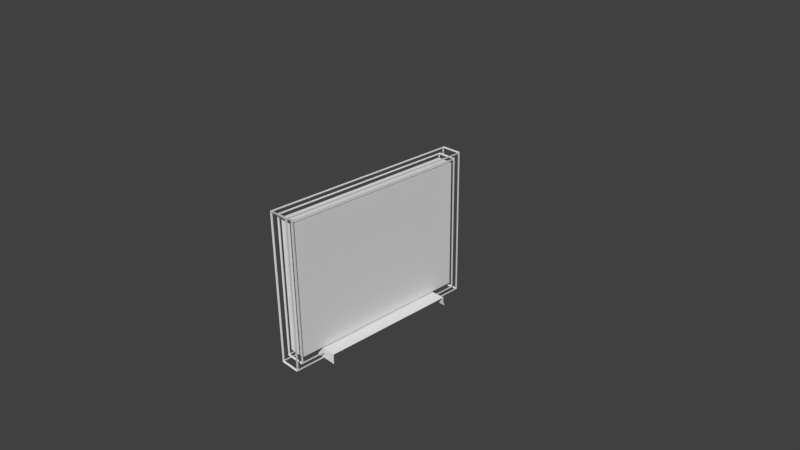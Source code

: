 # Source: TV.blend  (saved by Blender 2.77.0; exported with 4.5.12 LTS)
import bpy
from mathutils import Matrix  # noqa: F401  (used for matrix-valued properties, if any)

bpy.ops.wm.read_factory_settings(use_empty=True)
scene = bpy.context.scene
scene.name = 'Scene'

# ---- collections
col_collection_1 = bpy.data.collections.new('Collection 1'); scene.collection.children.link(col_collection_1)

# ---- materials (node trees are filled in below, after node groups)
mat_none = bpy.data.materials.new('None')
mat_none.alpha_threshold = 0.0
mat_none.use_transparent_shadow = False
mat_none.specular_color = (0.8, 0.8, 0.8)
mat_none.roughness = 0.5
mat_none.specular_intensity = 1.0

# ---- material node trees

# ---- world
world_world = bpy.data.worlds.new('World'); scene.world = world_world
world_world.color = (0.05088, 0.05088, 0.05088)
world_world.use_sun_shadow = False
world_world.sun_shadow_jitter_overblur = 0.0
world_world.cycles.sampling_method = 'MANUAL'

# ---- cameras
cam_camera = bpy.data.cameras.new('Camera')
cam_camera.clip_end = 100.0
cam_camera.lens = 35.0
cam_camera.sensor_width = 32.0
cam_camera.sensor_height = 18.0
cam_camera.ortho_scale = 7.314
cam_camera.dof.focus_distance = 0.0
cam_camera.dof.aperture_fstop = 128.0

# ---- meshes
me_cube = bpy.data.meshes.new('Cube')
me_cube.from_pydata([(0.2082, -0.9293, -0.9778), (0.3122, -0.9293, -0.6519), (0.3122, -0.9293, 0.9778), (0.2082, -0.9293, 0.9778), (0.3122, -0.9293, 0.6519), (0.3122, -0.9293, 0.3259), (0.3122, -0.9293, 0.0), (0.3122, -0.9293, -0.3259), (-0.3122, -0.9293, 0.6519), (-0.2082, -0.9293, 0.9778), (-0.3122, -0.9293, 0.9778), (-0.1041, -0.9293, 0.9778), (-0.1041, -0.9293, 0.6519), (0.0, -0.9293, 0.9778), (0.0, -0.9293, 0.6519), (0.1041, -0.9293, 0.9778), (0.1041, -0.9293, 0.6519), (-0.3122, -0.9293, 0.3259), (-0.1041, -0.9293, 0.3259), (0.0, -0.9293, 0.3259), (0.1041, -0.9293, 0.3259), (-0.3122, -0.9293, 0.0), (-0.1041, -0.9293, 0.0), (0.0, -0.9293, 0.0), (0.1041, -0.9293, 0.0), (-0.3122, -0.9293, -0.3259), (-0.1041, -0.9293, -0.3259), (0.0, -0.9293, -0.3259), (0.1041, -0.9293, -0.3259), (-0.3122, -0.9293, -0.6519), (-0.1041, -0.9293, -0.6519), (0.0, -0.9293, -0.6519), (0.1041, -0.9293, -0.6519), (-0.3122, -0.9293, -0.9778), (-0.2082, -0.9293, -0.9778), (-0.1041, -0.9293, -0.9778), (0.1041, -0.9293, -0.9778), (-0.3122, -1.001, 0.9778), (-0.2082, -1.001, 0.9778), (-0.3122, -1.072, 0.9778), (-0.2082, -1.072, 0.9778), (-0.1041, -1.001, 0.9778), (-0.1041, -1.072, 0.9778), (0.0, -1.001, 0.9778), (0.0, -1.072, 0.9778), (0.1041, -1.072, 0.9778), (0.1041, -1.001, 0.9778), (0.2082, -1.072, 0.9778), (0.2082, -1.001, 0.9778), (0.3122, -1.001, 0.9778), (0.3122, -1.072, 0.9778), (0.3122, -1.001, -0.9778), (0.3122, -0.9293, -0.9778), (0.2082, -1.001, -0.9778), (0.3122, -1.072, -1.005), (0.2082, -1.072, -1.005), (0.1041, -1.001, -0.9778), (0.1041, -1.072, -1.005), (0.0, -1.001, -0.9778), (0.0, -1.072, -1.005), (0.0, -0.9293, -0.9778), (-0.1041, -1.072, -1.005), (-0.1041, -1.001, -0.9778), (-0.2082, -1.072, -1.005), (-0.2082, -1.001, -0.9778), (-0.3122, -1.001, -0.9778), (-0.3122, -1.072, -1.005), (-0.1425, 1.026, -1.399), (-0.1415, 1.031, 1.407), (-0.1425, 1.026, 1.399), (-0.1436, 1.047, -1.428), (-0.1425, -1.026, -1.399), (-0.1415, 1.031, -1.407), (-0.1436, -1.047, -1.428), (-0.1425, -1.026, 1.399), (-0.1415, -1.031, -1.407), (-0.1436, -1.047, 1.428), (-0.1415, -1.031, 1.407), (-0.1436, 1.047, 1.428), (0.1407, 1.026, -1.418), (-0.1407, 1.026, -1.418), (0.1436, 1.047, -1.428), (0.1407, -1.026, -1.418), (0.1415, 1.031, -1.407), (0.1436, -1.047, -1.428), (-0.1407, -1.026, -1.418), (0.1415, -1.031, -1.407), (0.1425, 1.026, 1.399), (0.1425, 1.026, -1.399), (0.1436, 1.047, 1.428), (0.1425, -1.026, 1.399), (0.1415, 1.031, 1.407), (0.1436, -1.047, 1.428), (0.1425, -1.026, -1.399), (0.1415, -1.031, 1.407), (-0.1407, 1.026, 1.418), (0.1407, 1.026, 1.418), (-0.1407, -1.026, 1.418), (0.1407, -1.026, 1.418), (-0.1407, -1.039, -1.399), (-0.1407, -1.039, 1.399), (0.1407, -1.039, -1.399), (0.1407, -1.039, 1.399), (0.1407, 1.039, -1.399), (0.1407, 1.039, 1.399), (-0.1407, 1.039, -1.399), (-0.1407, 1.039, 1.399), (-0.134, -0.9632, -1.314), (-0.135, -0.9845, 1.343), (-0.134, -0.9632, 1.314), (-0.1329, -0.9689, -1.322), (-0.135, 0.9845, -1.343), (-0.135, -0.9845, -1.343), (-0.1329, 0.9689, -1.322), (-0.134, 0.9632, -1.314), (-0.134, 0.9632, 1.314), (-0.1329, 0.9689, 1.322), (-0.135, 0.9845, 1.343), (-0.1329, -0.9689, 1.322), (0.1321, -0.9632, -1.333), (-0.1321, -0.9632, -1.333), (0.1329, -0.9689, -1.322), (0.1321, 0.9632, -1.333), (0.135, -0.9845, -1.343), (0.1329, 0.9689, -1.322), (-0.1321, 0.9632, -1.333), (0.135, 0.9845, -1.343), (0.134, -0.9632, 1.314), (0.134, -0.9632, -1.314), (0.1329, -0.9689, 1.322), (0.135, 0.9845, 1.343), (0.135, -0.9845, 1.343), (0.1329, 0.9689, 1.322), (0.134, 0.9632, 1.314), (0.134, 0.9632, -1.314), (-0.1321, -0.9632, 1.333), (0.1321, -0.9632, 1.333), (-0.1321, 0.9632, 1.333), (0.1321, 0.9632, 1.333), (0.1321, -0.9767, -1.314), (0.1321, -0.9767, 1.314), (-0.1321, -0.9767, -1.314), (-0.1321, -0.9767, 1.314), (-0.1321, 0.9767, -1.314), (-0.1321, 0.9767, 1.314), (0.1321, 0.9767, -1.314), (0.1321, 0.9767, 1.314), (0.1158, 0.9292, -1.3), (0.1158, -0.908, 1.3), (0.1158, 0.9292, 1.3), (-0.1158, 0.9292, -1.3), (0.1158, -0.908, -1.3), (-0.1158, 0.9292, 1.3), (-0.1158, -0.908, -1.3), (-0.1158, -0.908, 1.3)], [], [(12, 13, 11), (14, 15, 13), (18, 14, 12), (19, 16, 14), (22, 19, 18), (23, 20, 19), (26, 23, 22), (27, 24, 23), (30, 27, 26), (31, 28, 27), (35, 31, 30), (31, 36, 32), (9, 37, 10), (38, 39, 37), (9, 41, 38), (41, 40, 38), (11, 43, 41), (41, 44, 42), (15, 43, 13), (43, 45, 44), (3, 46, 15), (46, 47, 45), (2, 48, 3), (49, 47, 48), (0, 56, 53), (56, 55, 53), (36, 58, 56), (56, 59, 57), (35, 58, 60), (58, 61, 59), (34, 62, 35), (62, 63, 61), (64, 34, 33, 65, 66, 63), (67, 68, 69), (69, 70, 67), (71, 72, 67), (67, 73, 71), (74, 75, 71), (71, 76, 74), (69, 77, 74), (74, 78, 69), (79, 72, 80), (80, 81, 79), (82, 83, 79), (79, 84, 82), (85, 86, 82), (82, 73, 85), (80, 75, 85), (85, 70, 80), (87, 83, 88), (88, 89, 87), (90, 91, 87), (87, 92, 90), (93, 94, 90), (90, 84, 93), (88, 86, 93), (93, 81, 88), (95, 91, 96), (96, 78, 95), (97, 68, 95), (95, 76, 97), (98, 77, 97), (97, 92, 98), (96, 94, 98), (98, 89, 96), (99, 77, 100), (100, 73, 99), (101, 75, 99), (101, 73, 84), (102, 86, 101), (101, 92, 102), (100, 94, 102), (100, 92, 76), (103, 91, 104), (104, 81, 103), (105, 83, 103), (105, 81, 70), (106, 72, 105), (105, 78, 106), (104, 68, 106), (104, 78, 89), (107, 108, 109), (109, 110, 107), (107, 111, 112), (107, 113, 114), (115, 111, 114), (114, 116, 115), (115, 108, 117), (115, 118, 109), (119, 112, 120), (120, 121, 119), (122, 123, 119), (119, 124, 122), (125, 126, 122), (122, 113, 125), (120, 111, 125), (125, 110, 120), (127, 123, 128), (128, 129, 127), (127, 130, 131), (127, 132, 133), (134, 130, 133), (133, 124, 134), (134, 123, 126), (134, 121, 128), (135, 131, 136), (136, 118, 135), (137, 108, 135), (135, 116, 137), (138, 117, 137), (137, 132, 138), (136, 130, 138), (138, 129, 136), (139, 131, 140), (140, 121, 139), (141, 123, 139), (139, 110, 141), (142, 112, 141), (141, 118, 142), (140, 108, 142), (142, 129, 140), (143, 117, 144), (144, 113, 143), (145, 111, 143), (143, 124, 145), (146, 126, 145), (145, 132, 146), (144, 130, 146), (146, 116, 144), (153, 150, 152, 154), (150, 151, 147), (149, 154, 152), (151, 154, 148), (150, 149, 152), (12, 14, 13), (14, 16, 15), (18, 19, 14), (19, 20, 16), (22, 23, 19), (23, 24, 20), (26, 27, 23), (27, 28, 24), (30, 31, 27), (31, 32, 28), (35, 60, 31), (31, 60, 36), (9, 38, 37), (38, 40, 39), (9, 11, 41), (41, 42, 40), (11, 13, 43), (41, 43, 44), (15, 46, 43), (43, 46, 45), (3, 48, 46), (46, 48, 47), (2, 49, 48), (49, 50, 47), (0, 52, 1, 7, 6, 5, 4, 2, 3, 15, 16, 20, 24, 28, 32, 36), (0, 36, 56), (56, 57, 55), (36, 60, 58), (56, 58, 59), (35, 62, 58), (58, 62, 61), (34, 64, 62), (62, 64, 63), (51, 52, 0, 53, 55, 54), (67, 72, 68), (69, 78, 70), (71, 75, 72), (67, 70, 73), (74, 77, 75), (71, 73, 76), (69, 68, 77), (74, 76, 78), (79, 83, 72), (80, 70, 81), (82, 86, 83), (79, 81, 84), (85, 75, 86), (82, 84, 73), (80, 72, 75), (85, 73, 70), (87, 91, 83), (88, 81, 89), (90, 94, 91), (87, 89, 92), (93, 86, 94), (90, 92, 84), (88, 83, 86), (93, 84, 81), (95, 68, 91), (96, 89, 78), (97, 77, 68), (95, 78, 76), (98, 94, 77), (97, 76, 92), (96, 91, 94), (98, 92, 89), (99, 75, 77), (100, 76, 73), (101, 86, 75), (101, 99, 73), (102, 94, 86), (101, 84, 92), (100, 77, 94), (100, 102, 92), (103, 83, 91), (104, 89, 81), (105, 72, 83), (105, 103, 81), (106, 68, 72), (105, 70, 78), (104, 91, 68), (104, 106, 78), (107, 112, 108), (109, 118, 110), (107, 114, 111), (107, 110, 113), (115, 117, 111), (114, 113, 116), (115, 109, 108), (115, 116, 118), (119, 123, 112), (120, 110, 121), (122, 126, 123), (119, 121, 124), (125, 111, 126), (122, 124, 113), (120, 112, 111), (125, 113, 110), (127, 131, 123), (128, 121, 129), (127, 133, 130), (127, 129, 132), (134, 126, 130), (133, 132, 124), (134, 128, 123), (134, 124, 121), (135, 108, 131), (136, 129, 118), (137, 117, 108), (135, 118, 116), (138, 130, 117), (137, 116, 132), (136, 131, 130), (138, 132, 129), (139, 123, 131), (140, 129, 121), (141, 112, 123), (139, 121, 110), (142, 108, 112), (141, 110, 118), (140, 131, 108), (142, 118, 129), (143, 111, 117), (144, 116, 113), (145, 126, 111), (143, 113, 124), (146, 130, 126), (145, 124, 132), (144, 117, 130), (146, 132, 116), (150, 153, 151), (149, 148, 154), (151, 153, 154), (150, 147, 149), (9, 10, 8, 17, 21, 25, 29, 33, 34, 35, 30, 26, 22, 18, 12, 11), (148, 149, 147, 151)])
me_cube.polygons.foreach_set('use_smooth', [True] * 270)
_k = set([(0, 36), (0, 52), (1, 7), (1, 52), (2, 3), (2, 4), (2, 49), (3, 15), (4, 5), (5, 6), (6, 7), (8, 10), (8, 17), (9, 10), (9, 11), (10, 37), (11, 13), (13, 15), (17, 21), (21, 25), (25, 29), (29, 33), (33, 34), (33, 65), (34, 35), (35, 60), (36, 60), (37, 39), (49, 50), (51, 52), (51, 54), (65, 66), (67, 69), (67, 70), (67, 71), (67, 72), (68, 69), (68, 72), (68, 77), (68, 91), (68, 95), (68, 106), (69, 74), (69, 78), (70, 73), (70, 78), (70, 80), (70, 81), (70, 105), (71, 73), (71, 74), (71, 75), (72, 75), (72, 80), (72, 83), (72, 105), (73, 76), (73, 84), (73, 85), (73, 99), (74, 76), (74, 77), (75, 77), (75, 85), (75, 86), (75, 99), (76, 78), (76, 92), (76, 97), (76, 100), (77, 94), (77, 97), (77, 100), (78, 89), (78, 95), (78, 106), (79, 80), (79, 81), (79, 82), (79, 83), (80, 85), (81, 84), (81, 88), (81, 89), (81, 103), (82, 84), (82, 85), (82, 86), (83, 86), (83, 88), (83, 91), (83, 103), (84, 92), (84, 93), (84, 101), (86, 93), (86, 94), (86, 101), (87, 88), (87, 89), (87, 90), (87, 91), (88, 93), (89, 92), (89, 96), (89, 104), (90, 92), (90, 93), (90, 94), (91, 94), (91, 96), (91, 104), (92, 98), (92, 102), (94, 98), (94, 102), (95, 96), (95, 97), (96, 98), (97, 98), (99, 100), (99, 101), (100, 102), (101, 102), (103, 104), (103, 105), (104, 106), (105, 106), (107, 109), (107, 110), (107, 112), (107, 114), (108, 109), (108, 112), (108, 117), (108, 131), (108, 135), (108, 142), (109, 115), (109, 118), (110, 113), (110, 118), (110, 120), (110, 121), (110, 141), (111, 112), (111, 114), (111, 117), (111, 125), (111, 126), (111, 143), (112, 120), (112, 123), (112, 141), (113, 114), (113, 116), (113, 124), (113, 125), (113, 143), (114, 115), (115, 116), (115, 117), (116, 118), (116, 132), (116, 137), (116, 144), (117, 130), (117, 137), (117, 144), (118, 129), (118, 135), (118, 142), (119, 120), (119, 121), (119, 122), (119, 123), (120, 125), (121, 124), (121, 128), (121, 129), (121, 139), (122, 124), (122, 125), (122, 126), (123, 126), (123, 128), (123, 131), (123, 139), (124, 132), (124, 134), (124, 145), (126, 130), (126, 134), (126, 145), (127, 128), (127, 129), (127, 131), (127, 133), (128, 134), (129, 132), (129, 136), (129, 140), (130, 131), (130, 133), (130, 138), (130, 146), (131, 136), (131, 140), (132, 133), (132, 138), (132, 146), (133, 134), (135, 136), (135, 137), (136, 138), (137, 138), (139, 140), (139, 141), (140, 142), (141, 142), (143, 144), (143, 145), (144, 146), (145, 146), (147, 149), (147, 150), (147, 151), (148, 149), (148, 151), (148, 154), (149, 152), (150, 152), (150, 153), (151, 153), (152, 154), (153, 154)])
me_cube.attributes.new('sharp_edge', 'BOOLEAN', 'EDGE').data.foreach_set('value', [ (min(e.vertices), max(e.vertices)) in _k for e in me_cube.edges])
_uv = me_cube.uv_layers.new(name='UVMap')
_uv.uv.foreach_set('vector', [1.191, -0.01953, 2.191, -0.01953, 2.191, 0.9805, 1.191, -0.01953, 2.191, -0.01953, 2.191, 0.9805, 1.191, -0.01953, 2.191, -0.01953, 2.191, 0.9805, 1.191, -0.01953, 2.191, -0.01953, 2.191, 0.9805, 1.191, -0.01953, 2.191, -0.01953, 2.191, 0.9805, 1.191, -0.01953, 2.191, -0.01953, 2.191, 0.9805, 1.191, -0.01953, 2.191, -0.01953, 2.191, 0.9805, 1.191, -0.01953, 2.191, -0.01953, 2.191, 0.9805, 1.191, -0.01953, 2.191, -0.01953, 2.191, 0.9805, 1.191, -0.01953, 2.191, -0.01953, 2.191, 0.9805, 1.191, -0.01953, 2.191, -0.01953, 2.191, 0.9805, 1.191, -0.01953, 2.191, -0.01953, 2.191, 0.9805, 1.191, -0.01953, 2.191, -0.01953, 2.191, 0.9805, 1.191, -0.01953, 2.191, -0.01953, 2.191, 0.9805, 1.191, -0.01953, 2.191, -0.01953, 2.191, 0.9805, 1.191, -0.01953, 2.191, -0.01953, 2.191, 0.9805, 1.191, -0.01953, 2.191, -0.01953, 2.191, 0.9805, 1.191, -0.01953, 2.191, -0.01953, 2.191, 0.9805, 1.191, -0.01953, 2.191, -0.01953, 2.191, 0.9805, 1.191, -0.01953, 2.191, -0.01953, 2.191, 0.9805, 1.191, -0.01953, 2.191, -0.01953, 2.191, 0.9805, 1.191, -0.01953, 2.191, -0.01953, 2.191, 0.9805, 1.191, -0.01953, 2.191, -0.01953, 2.191, 0.9805, 1.191, -0.01953, 2.191, -0.01953, 2.191, 0.9805, 1.191, -0.01953, 2.191, -0.01953, 2.191, 0.9805, 1.191, -0.01953, 2.191, -0.01953, 2.191, 0.9805, 1.191, -0.01953, 2.191, -0.01953, 2.191, 0.9805, 1.191, -0.01953, 2.191, -0.01953, 2.191, 0.9805, 1.191, -0.01953, 2.191, -0.01953, 2.191, 0.9805, 1.191, -0.01953, 2.191, -0.01953, 2.191, 0.9805, 1.191, -0.01953, 2.191, -0.01953, 2.191, 0.9805, 1.191, -0.01953, 2.191, -0.01953, 2.191, 0.9805, 2.191, -0.01953, 2.191, 0.9805, 1.191, -0.01953, 1.191, -0.01953, 2.191, -0.01953, 2.191, -0.01953, 2.135, -0.06411, 3.135, -0.06411, 3.135, 0.9359, 2.222, 0.0289, 3.222, 0.0289, 3.222, 1.029, 2.327, 0.3575, 3.377, 0.4009, 3.222, 1.029, 2.135, -0.06411, 3.543, 0.01562, 3.234, 1.277, 2.234, 0.2769, 3.234, 0.2769, 3.234, 1.277, 2.327, 0.3575, 3.327, 0.3575, 3.327, 1.358, 2.222, 0.0289, 3.879, 0.1289, 3.327, 1.358, 2.234, 0.2769, 3.504, 0.003906, 3.135, 0.9359, 2.377, 0.4009, 3.377, 0.4009, 3.377, 1.401, 2.426, 0.2831, 3.426, 0.2831, 3.426, 1.283, 2.543, 0.01562, 3.727, -0.1406, 3.426, 1.283, 2.377, 0.4009, 3.605, -0.08984, 3.197, 1.327, 2.197, 0.3265, 3.197, 0.3265, 3.197, 1.327, 2.543, 0.01562, 3.543, 0.01562, 3.543, 1.016, 2.426, 0.2831, 3.234, 0.2769, 3.543, 1.016, 2.197, 0.3265, 3.222, 0.0289, 3.377, 1.401, 2.727, -0.1406, 3.727, -0.1406, 3.727, 0.8594, 2.566, 0.03125, 3.566, 0.03125, 3.566, 1.031, 2.605, -0.08984, 3.582, 0.08594, 3.566, 1.031, 2.727, -0.1406, 3.758, 0.09375, 3.301, 1.012, 2.301, 0.01172, 3.301, 0.01172, 3.301, 1.012, 2.605, -0.08984, 3.605, -0.08984, 3.605, 0.9102, 2.566, 0.03125, 3.197, 0.3265, 3.605, 0.9102, 2.301, 0.01172, 3.426, 0.2831, 3.727, 0.8594, 2.582, 0.08594, 3.582, 0.08594, 3.582, 1.086, 2.504, 0.003906, 3.504, 0.003906, 3.504, 1.004, 2.758, 0.09375, 3.135, -0.06411, 3.504, 1.004, 2.582, 0.08594, 3.327, 0.3575, 3.879, 1.129, 2.879, 0.1289, 3.879, 0.1289, 3.879, 1.129, 2.758, 0.09375, 3.758, 0.09375, 3.758, 1.094, 2.504, 0.003906, 3.301, 0.01172, 3.758, 1.094, 2.879, 0.1289, 3.566, 0.03125, 3.582, 1.086, 1.105, -0.07031, 3.879, 0.1289, 2.105, 0.9297, 1.105, -0.07031, 3.543, 0.01562, 2.105, 0.9297, 2.602, 0.04297, 3.234, 0.2769, 2.105, 0.9297, 2.602, 0.04297, 3.543, 0.01562, 2.105, 0.9297, 1.105, -0.07031, 3.197, 0.3265, 2.105, 0.9297, 2.602, 0.04297, 3.758, 0.09375, 2.105, 0.9297, 1.105, -0.07031, 3.301, 0.01172, 2.105, 0.9297, 1.105, -0.07031, 3.758, 0.09375, 2.105, 0.9297, 1.105, -0.07031, 3.582, 0.08594, 2.105, 0.9297, 1.105, -0.07031, 3.426, 0.2831, 2.105, 0.9297, 1.105, -0.07031, 3.727, -0.1406, 2.105, 0.9297, 1.105, -0.07031, 3.426, 0.2831, 2.105, 0.9297, 1.105, -0.07031, 3.377, 0.4009, 2.105, 0.9297, 1.105, -0.07031, 3.504, 0.003906, 2.105, 0.9297, 1.105, -0.07031, 3.135, -0.06411, 2.105, 0.9297, 1.105, -0.07031, 3.504, 0.003906, 2.105, 0.9297, 1.246, 0.003906, 2.246, 0.003906, 2.246, 1.004, 1.246, 0.003906, 2.246, 0.003906, 2.246, 1.004, 1.246, 0.003906, 2.246, 0.003906, 2.246, 1.004, 1.246, 0.003906, 2.246, 0.003906, 2.246, 1.004, 1.246, 0.003906, 2.246, 0.003906, 2.246, 1.004, 1.246, 0.003906, 2.246, 0.003906, 2.246, 1.004, 1.246, 0.003906, 2.246, 0.003906, 2.246, 1.004, 1.246, 0.003906, 2.246, 0.003906, 2.246, 1.004, 1.246, 0.003906, 2.246, 0.003906, 2.246, 1.004, 1.246, 0.003906, 2.246, 0.003906, 2.246, 1.004, 1.246, 0.003906, 2.246, 0.003906, 2.246, 1.004, 1.246, 0.003906, 2.246, 0.003906, 2.246, 1.004, 1.246, 0.003906, 2.246, 0.003906, 2.246, 1.004, 1.246, 0.003906, 2.246, 0.003906, 2.246, 1.004, 1.246, 0.003906, 2.246, 0.003906, 2.246, 1.004, 1.246, 0.003906, 2.246, 0.003906, 2.246, 1.004, 1.246, 0.003906, 2.246, 0.003906, 2.246, 1.004, 1.246, 0.003906, 2.246, 0.003906, 2.246, 1.004, 1.246, 0.003906, 2.246, 0.003906, 2.246, 1.004, 1.246, 0.003906, 2.246, 0.003906, 2.246, 1.004, 1.246, 0.003906, 2.246, 0.003906, 2.246, 1.004, 1.246, 0.003906, 2.246, 0.003906, 2.246, 1.004, 1.246, 0.003906, 2.246, 0.003906, 2.246, 1.004, 1.246, 0.003906, 2.246, 0.003906, 2.246, 1.004, 1.246, 0.003906, 2.246, 0.003906, 2.246, 1.004, 1.246, 0.003906, 2.246, 0.003906, 2.246, 1.004, 1.246, 0.003906, 2.246, 0.003906, 2.246, 1.004, 1.246, 0.003906, 2.246, 0.003906, 2.246, 1.004, 1.246, 0.003906, 2.246, 0.003906, 2.246, 1.004, 1.246, 0.003906, 2.246, 0.003906, 2.246, 1.004, 1.246, 0.003906, 2.246, 0.003906, 2.246, 1.004, 1.246, 0.003906, 2.246, 0.003906, 2.246, 1.004, 1.246, 0.003906, 2.246, 0.003906, 2.246, 1.004, 1.246, 0.003906, 2.246, 0.003906, 2.246, 1.004, 1.246, 0.003906, 2.246, 0.003906, 2.246, 1.004, 1.246, 0.003906, 2.246, 0.003906, 2.246, 1.004, 1.246, 0.003906, 2.246, 0.003906, 2.246, 1.004, 1.246, 0.003906, 2.246, 0.003906, 2.246, 1.004, 1.246, 0.003906, 2.246, 0.003906, 2.246, 1.004, 1.246, 0.003906, 2.246, 0.003906, 2.246, 1.004, 1.246, 0.003906, 2.246, 0.003906, 2.246, 1.004, 1.246, 0.003906, 2.246, 0.003906, 2.246, 1.004, 1.246, 0.003906, 2.246, 0.003906, 2.246, 1.004, 1.246, 0.003906, 2.246, 0.003906, 2.246, 1.004, 1.246, 0.003906, 2.246, 0.003906, 2.246, 1.004, 1.246, 0.003906, 2.246, 0.003906, 2.246, 1.004, 1.246, 0.003906, 2.246, 0.003906, 2.246, 1.004, 1.246, 0.003906, 2.246, 0.003906, 2.246, 1.004, 0.001754, 1.002, -0.001747, 0.001754, 0.9982, -0.001747, 1.002, 0.9982, 0.0, 0.0, 1.0, 0.0, 1.0, 1.0, 0.0, 0.0, 1.0, 0.0, 1.0, 1.0, 0.0, 0.0, 1.0, 0.0, 1.0, 1.0, 0.0, 0.0, 1.0, 0.0, 1.0, 1.0, 1.191, -0.01953, 2.191, -0.01953, 2.191, 0.9805, 1.191, -0.01953, 2.191, -0.01953, 2.191, 0.9805, 1.191, -0.01953, 2.191, -0.01953, 2.191, 0.9805, 1.191, -0.01953, 2.191, -0.01953, 2.191, 0.9805, 1.191, -0.01953, 2.191, -0.01953, 2.191, 0.9805, 1.191, -0.01953, 2.191, -0.01953, 2.191, 0.9805, 1.191, -0.01953, 2.191, -0.01953, 2.191, 0.9805, 1.191, -0.01953, 2.191, -0.01953, 2.191, 0.9805, 1.191, -0.01953, 2.191, -0.01953, 2.191, 0.9805, 1.191, -0.01953, 2.191, -0.01953, 2.191, 0.9805, 1.191, -0.01953, 2.191, -0.01953, 2.191, 0.9805, 1.191, -0.01953, 2.191, -0.01953, 2.191, 0.9805, 1.191, -0.01953, 2.191, -0.01953, 2.191, 0.9805, 1.191, -0.01953, 2.191, -0.01953, 2.191, 0.9805, 1.191, -0.01953, 2.191, -0.01953, 2.191, 0.9805, 1.191, -0.01953, 2.191, -0.01953, 2.191, 0.9805, 1.191, -0.01953, 2.191, -0.01953, 2.191, 0.9805, 1.191, -0.01953, 2.191, -0.01953, 2.191, 0.9805, 1.191, -0.01953, 2.191, -0.01953, 2.191, 0.9805, 1.191, -0.01953, 2.191, -0.01953, 2.191, 0.9805, 1.191, -0.01953, 2.191, -0.01953, 2.191, 0.9805, 1.191, -0.01953, 2.191, -0.01953, 2.191, 0.9805, 1.191, -0.01953, 2.191, -0.01953, 2.191, 0.9805, 1.191, -0.01953, 2.191, -0.01953, 2.191, 0.9805, 1.191, -0.01953, 2.191, -0.01953, 2.191, -0.01953, 2.191, -0.01953, 2.191, -0.01953, 2.191, -0.01953, 2.191, -0.01953, 2.191, -0.01953, 2.191, -0.01953, 2.191, 0.9805, 2.191, 0.9805, 2.191, 0.9805, 2.191, 0.9805, 2.191, 0.9805, 2.191, 0.9805, 1.191, -0.01953, 1.191, -0.01953, 2.191, -0.01953, 2.191, 0.9805, 1.191, -0.01953, 2.191, -0.01953, 2.191, 0.9805, 1.191, -0.01953, 2.191, -0.01953, 2.191, 0.9805, 1.191, -0.01953, 2.191, -0.01953, 2.191, 0.9805, 1.191, -0.01953, 2.191, -0.01953, 2.191, 0.9805, 1.191, -0.01953, 2.191, -0.01953, 2.191, 0.9805, 1.191, -0.01953, 2.191, -0.01953, 2.191, 0.9805, 1.191, -0.01953, 2.191, -0.01953, 2.191, 0.9805, 2.191, -0.01953, 2.191, 0.9805, 1.191, -0.01953, 1.191, -0.01953, 2.191, -0.01953, 2.191, -0.01953, 2.135, -0.06411, 3.377, 0.4009, 2.105, 0.9297, 2.222, 0.0289, 3.504, 0.003906, 2.105, 0.9297, 2.327, 0.3575, 3.234, 0.2769, 2.105, 0.9297, 2.135, -0.06411, 3.222, 0.0289, 3.602, 1.043, 2.234, 0.2769, 3.879, 0.1289, 2.105, 0.9297, 2.327, 0.3575, 3.543, 0.01562, 2.105, 0.9297, 2.222, 0.0289, 3.135, -0.06411, 2.105, 0.9297, 2.234, 0.2769, 3.327, 0.3575, 2.105, 0.9297, 2.377, 0.4009, 3.727, -0.1406, 2.105, 0.9297, 2.426, 0.2831, 3.222, 0.0289, 2.105, 0.9297, 2.543, 0.01562, 3.197, 0.3265, 2.105, 0.9297, 2.377, 0.4009, 3.426, 0.2831, 2.105, 0.9297, 2.197, 0.3265, 3.234, 0.2769, 2.105, 0.9297, 2.543, 0.01562, 3.605, -0.08984, 3.602, 1.043, 2.426, 0.2831, 3.377, 0.4009, 2.105, 0.9297, 2.197, 0.3265, 3.543, 0.01562, 2.105, 0.9297, 2.727, -0.1406, 3.582, 0.08594, 2.105, 0.9297, 2.566, 0.03125, 3.426, 0.2831, 2.105, 0.9297, 2.605, -0.08984, 3.301, 0.01172, 2.105, 0.9297, 2.727, -0.1406, 3.566, 0.03125, 2.105, 0.9297, 2.301, 0.01172, 3.197, 0.3265, 2.105, 0.9297, 2.605, -0.08984, 3.758, 0.09375, 2.105, 0.9297, 2.566, 0.03125, 3.727, -0.1406, 2.105, 0.9297, 2.301, 0.01172, 3.605, -0.08984, 2.105, 0.9297, 2.582, 0.08594, 3.135, -0.06411, 2.105, 0.9297, 2.504, 0.003906, 3.566, 0.03125, 2.105, 0.9297, 2.758, 0.09375, 3.879, 0.1289, 2.105, 0.9297, 2.582, 0.08594, 3.504, 0.003906, 2.105, 0.9297, 2.879, 0.1289, 3.301, 0.01172, 2.105, 0.9297, 2.758, 0.09375, 3.327, 0.3575, 2.105, 0.9297, 2.504, 0.003906, 3.582, 0.08594, 2.105, 0.9297, 2.879, 0.1289, 3.758, 0.09375, 2.105, 0.9297, 1.105, -0.07031, 3.234, 0.2769, 2.105, 0.9297, 1.105, -0.07031, 3.327, 0.3575, 3.602, 1.043, 2.602, 0.04297, 3.197, 0.3265, 2.105, 0.9297, 2.602, 0.04297, 3.602, 0.04297, 3.602, 1.043, 1.105, -0.07031, 3.301, 0.01172, 2.105, 0.9297, 2.602, 0.04297, 3.605, -0.08984, 2.105, 0.9297, 1.105, -0.07031, 3.879, 0.1289, 2.105, 0.9297, 1.105, -0.07031, 2.105, -0.07031, 2.105, 0.9297, 1.105, -0.07031, 3.727, -0.1406, 2.105, 0.9297, 1.105, -0.07031, 3.566, 0.03125, 2.105, 0.9297, 1.105, -0.07031, 3.377, 0.4009, 2.105, 0.9297, 1.105, -0.07031, 2.105, -0.07031, 2.105, 0.9297, 1.105, -0.07031, 3.135, -0.06411, 2.105, 0.9297, 1.105, -0.07031, 3.222, 0.0289, 2.105, 0.9297, 1.105, -0.07031, 3.582, 0.08594, 2.105, 0.9297, 1.105, -0.07031, 2.105, -0.07031, 2.105, 0.9297, 1.246, 0.003906, 2.246, 0.003906, 2.246, 1.004, 1.246, 0.003906, 2.246, 0.003906, 2.246, 1.004, 1.246, 0.003906, 2.246, 0.003906, 2.246, 1.004, 1.246, 0.003906, 2.246, 0.003906, 2.246, 1.004, 1.246, 0.003906, 2.246, 0.003906, 2.246, 1.004, 1.246, 0.003906, 2.246, 0.003906, 2.246, 1.004, 1.246, 0.003906, 2.246, 0.003906, 2.246, 1.004, 1.246, 0.003906, 2.246, 0.003906, 2.246, 1.004, 1.246, 0.003906, 2.246, 0.003906, 2.246, 1.004, 1.246, 0.003906, 2.246, 0.003906, 2.246, 1.004, 1.246, 0.003906, 2.246, 0.003906, 2.246, 1.004, 1.246, 0.003906, 2.246, 0.003906, 2.246, 1.004, 1.246, 0.003906, 2.246, 0.003906, 2.246, 1.004, 1.246, 0.003906, 2.246, 0.003906, 2.246, 1.004, 1.246, 0.003906, 2.246, 0.003906, 2.246, 1.004, 1.246, 0.003906, 2.246, 0.003906, 2.246, 1.004, 1.246, 0.003906, 2.246, 0.003906, 2.246, 1.004, 1.246, 0.003906, 2.246, 0.003906, 2.246, 1.004, 1.246, 0.003906, 2.246, 0.003906, 2.246, 1.004, 1.246, 0.003906, 2.246, 0.003906, 2.246, 1.004, 1.246, 0.003906, 2.246, 0.003906, 2.246, 1.004, 1.246, 0.003906, 2.246, 0.003906, 2.246, 1.004, 1.246, 0.003906, 2.246, 0.003906, 2.246, 1.004, 1.246, 0.003906, 2.246, 0.003906, 2.246, 1.004, 1.246, 0.003906, 2.246, 0.003906, 2.246, 1.004, 1.246, 0.003906, 2.246, 0.003906, 2.246, 1.004, 1.246, 0.003906, 2.246, 0.003906, 2.246, 1.004, 1.246, 0.003906, 2.246, 0.003906, 2.246, 1.004, 1.246, 0.003906, 2.246, 0.003906, 2.246, 1.004, 1.246, 0.003906, 2.246, 0.003906, 2.246, 1.004, 1.246, 0.003906, 2.246, 0.003906, 2.246, 1.004, 1.246, 0.003906, 2.246, 0.003906, 2.246, 1.004, 1.246, 0.003906, 2.246, 0.003906, 2.246, 1.004, 1.246, 0.003906, 2.246, 0.003906, 2.246, 1.004, 1.246, 0.003906, 2.246, 0.003906, 2.246, 1.004, 1.246, 0.003906, 2.246, 0.003906, 2.246, 1.004, 1.246, 0.003906, 2.246, 0.003906, 2.246, 1.004, 1.246, 0.003906, 2.246, 0.003906, 2.246, 1.004, 1.246, 0.003906, 2.246, 0.003906, 2.246, 1.004, 1.246, 0.003906, 2.246, 0.003906, 2.246, 1.004, 1.246, 0.003906, 2.246, 0.003906, 2.246, 1.004, 1.246, 0.003906, 2.246, 0.003906, 2.246, 1.004, 1.246, 0.003906, 2.246, 0.003906, 2.246, 1.004, 1.246, 0.003906, 2.246, 0.003906, 2.246, 1.004, 1.246, 0.003906, 2.246, 0.003906, 2.246, 1.004, 1.246, 0.003906, 2.246, 0.003906, 2.246, 1.004, 1.246, 0.003906, 2.246, 0.003906, 2.246, 1.004, 1.246, 0.003906, 2.246, 0.003906, 2.246, 1.004, 0.0, 0.0, 1.0, 0.0, 1.0, 1.0, 0.0, 0.0, 1.0, 0.0, 1.0, 1.0, 0.0, 0.0, 1.0, 0.0, 1.0, 1.0, 0.0, 0.0, 1.0, 0.0, 1.0, 1.0, 2.191, -0.01953, 2.191, 0.9805, 2.191, 0.9805, 2.191, 0.9805, 2.191, 0.9805, 2.191, 0.9805, 2.191, 0.9805, 1.191, -0.01953, 1.191, -0.01953, 2.191, -0.01953, 2.191, -0.01953, 2.191, -0.01953, 2.191, -0.01953, 2.191, -0.01953, 2.191, -0.01953, 2.191, -0.01953, 1.0, 0.0, 1.0, 1.0, 0.0, 0.0, 1.0, 0.0])
me_cube.materials.append(mat_none)
me_cube.use_remesh_preserve_volume = False
me_cube.use_remesh_preserve_attributes = False
me_cube.use_mirror_vertex_groups = False
me_cube.update()
me_cube.normals_split_custom_set([tuple(v) for v in zip(*[iter([0.0, -1.0, 9.151e-09, 0.0, -1.0, 0.0, 0.0, -1.0, 9.151e-09, 0.0, -1.0, 0.0, 0.0, -1.0, -9.151e-09, 0.0, -1.0, 0.0, 0.0, -1.0, 9.151e-09, 0.0, -1.0, 0.0, 0.0, -1.0, 9.151e-09, 0.0, -1.0, 0.0, 0.0, -1.0, -9.151e-09, 0.0, -1.0, 0.0, 0.0, -1.0, 9.151e-09, 0.0, -1.0, 0.0, 0.0, -1.0, 9.151e-09, 0.0, -1.0, 0.0, 0.0, -1.0, -9.151e-09, 0.0, -1.0, 0.0, 0.0, -1.0, 9.151e-09, 0.0, -1.0, 0.0, 0.0, -1.0, 9.151e-09, 0.0, -1.0, 0.0, 0.0, -1.0, -9.151e-09, 0.0, -1.0, 0.0, 0.0, -1.0, 9.151e-09, 0.0, -1.0, 0.0, 0.0, -1.0, 9.151e-09, 0.0, -1.0, 0.0, 0.0, -1.0, -9.151e-09, 0.0, -1.0, 0.0, 0.0, -1.0, 9.151e-09, 0.0, -1.0, 0.0, 0.0, -1.0, 9.151e-09, 0.0, -1.0, 0.0, 0.0, -1.0, -9.151e-09, 0.0, -1.0, -9.151e-09, 0.0, 0.0, -1.0, 0.0, 0.0, -1.0, 0.0, 0.0, -1.0, 0.0, 0.0, -1.0, 0.0, 0.0, -1.0, 0.0, 0.0, -1.0, 0.0, 0.0, -1.0, 0.0, 0.0, -1.0, 0.0, 0.0, -1.0, 0.0, 0.0, -1.0, 0.0, 0.0, -1.0, 0.0, 0.0, -1.0, 0.0, 0.0, -1.0, 0.0, 0.0, -1.0, 0.0, 0.0, -1.0, 0.0, 0.0, -1.0, 0.0, 0.0, -1.0, 0.0, 0.0, -1.0, 0.0, 0.0, -1.0, 0.0, 0.0, -1.0, 0.0, 0.0, -1.0, 0.0, 0.0, -1.0, 0.0, 0.0, -1.0, 0.0, 0.0, -1.0, 0.0, 0.0, -1.0, 0.0, 0.0, -1.0, 0.0, 0.0, -1.0, 0.0, 0.0, -1.0, 0.0, 0.0, -1.0, 0.0, 0.0, -1.0, 0.0, 0.0, -1.0, 0.0, 0.0, -1.0, 0.0, 0.0, -1.0, 0.0, 0.0, -1.0, 0.0, 0.0, -1.0, 0.0, 0.0, -1.0, -2.478e-07, -0.09306, 0.9957, 0.0, -0.1794, 0.9838, -2.337e-07, -0.1822, 0.9833, 0.0, -0.1794, 0.9838, -2.477e-07, -0.2701, 0.9628, -2.337e-07, -0.1822, 0.9833, 0.0, 0.0, 1.0, 0.0, -0.1793, 0.9838, 0.0, -0.1794, 0.9838, 0.0, -0.1794, 0.9838, 0.0, -0.3529, 0.9357, 0.0, -0.3529, 0.9357, 0.0, 0.0, 1.0, 0.0, -0.1793, 0.9838, 0.0, 0.0, 1.0, 0.0, -0.1793, 0.9838, 0.0, -0.3529, 0.9357, 0.0, -0.3529, 0.9357, -2.478e-07, -0.09306, 0.9957, 0.0, -0.1794, 0.9838, 0.0, 0.0, 1.0, 0.0, -0.1794, 0.9838, -2.477e-07, -0.2701, 0.9628, 0.0, -0.3529, 0.9357, -2.337e-07, -0.1822, 0.9833, -2.478e-07, -0.09306, 0.9957, -4.935e-07, -0.1853, 0.9827, -4.935e-07, -0.1853, 0.9827, -4.935e-07, -0.1853, 0.9827, -2.477e-07, -0.2701, 0.9628, 0.9829, -0.1842, 0.0, 0.9829, -0.1842, 0.0, 0.9829, -0.1842, 0.0, -0.9987, -0.05016, 0.0, -0.9987, -0.05016, 0.0, -0.9987, -0.05016, 0.0, 0.9907, 0.0, 0.1361, 0.9907, 0.0, 0.1361, 0.9907, 0.0, 0.1361, -0.9993, 0.0, 0.03678, -0.9993, 0.0, 0.03678, -0.9993, 0.0, 0.03678, 0.9829, 0.1842, 0.0, 0.9829, 0.1842, 0.0, 0.9829, 0.1842, 0.0, -0.9987, 0.05016, 0.0, -0.9987, 0.05016, 0.0, -0.9987, 0.05016, 0.0, 0.9907, 0.0, -0.1361, 0.9907, 0.0, -0.1361, 0.9907, 0.0, -0.1361, -0.9993, 0.0, -0.03678, -0.9993, 0.0, -0.03678, -0.9993, 0.0, -0.03678, 0.0, -0.8812, 0.4727, 0.0, -0.8812, 0.4727, 0.0, -0.8812, 0.4727, 0.0, -0.4468, -0.8946, 0.0, -0.4468, -0.8946, 0.0, -0.4468, -0.8946, -0.9973, 0.0, 0.07338, -0.9973, 0.0, 0.07338, -0.9973, 0.0, 0.07338, -0.9643, 0.0, -0.2649, -0.9643, 0.0, -0.2649, -0.9643, 0.0, -0.2649, 0.0, 0.8812, 0.4727, 0.0, 0.8812, 0.4727, 0.0, 0.8812, 0.4727, 0.0, 0.4468, -0.8946, 0.0, 0.4468, -0.8946, 0.0, 0.4468, -0.8946, 0.9973, 0.0, 0.07338, 0.9973, 0.0, 0.07338, 0.9973, 0.0, 0.07338, 0.9643, 0.0, -0.2649, 0.9643, 0.0, -0.2649, 0.9643, 0.0, -0.2649, -0.9829, -0.1842, 0.0, -0.9829, -0.1842, 0.0, -0.9829, -0.1842, 0.0, 0.9987, -0.05016, 0.0, 0.9987, -0.05016, 0.0, 0.9987, -0.05016, 0.0, -0.9907, 0.0, -0.1361, -0.9907, 0.0, -0.1361, -0.9907, 0.0, -0.1361, 0.9993, 0.0, -0.03678, 0.9993, 0.0, -0.03678, 0.9993, 0.0, -0.03678, -0.9829, 0.1842, 0.0, -0.9829, 0.1842, 0.0, -0.9829, 0.1842, 0.0, 0.9987, 0.05016, 0.0, 0.9987, 0.05016, 0.0, 0.9987, 0.05016, 0.0, -0.9907, 0.0, 0.1361, -0.9907, 0.0, 0.1361, -0.9907, 0.0, 0.1361, 0.9993, 0.0, 0.03678, 0.9993, 0.0, 0.03678, 0.9993, 0.0, 0.03678, 0.0, -0.8812, -0.4727, 0.0, -0.8812, -0.4727, 0.0, -0.8812, -0.4727, 0.0, -0.4468, 0.8946, 0.0, -0.4468, 0.8946, 0.0, -0.4468, 0.8946, 0.9973, 0.0, -0.07338, 0.9973, 0.0, -0.07338, 0.9973, 0.0, -0.07338, 0.9643, 0.0, 0.2649, 0.9643, 0.0, 0.2649, 0.9643, 0.0, 0.2649, 0.0, 0.8812, -0.4727, 0.0, 0.8812, -0.4727, 0.0, 0.8812, -0.4727, 0.0, 0.4468, 0.8946, 0.0, 0.4468, 0.8946, 0.0, 0.4468, 0.8946, -0.9973, 0.0, -0.07338, -0.9973, 0.0, -0.07338, -0.9973, 0.0, -0.07338, -0.9643, 0.0, 0.2649, -0.9643, 0.0, 0.2649, -0.9643, 0.0, 0.2649, 0.995, 0.09989, 0.0, 0.995, 0.0999, 0.0, 0.995, 0.0999, 0.0, 0.9364, -0.351, 0.0, 0.9364, -0.351, 0.0, 0.9364, -0.351, 0.0, 0.0, 0.7067, 0.7075, 0.0, 0.7067, 0.7075, 0.0, 0.7067, 0.7075, 0.0, -0.9659, 0.2591, 0.0, -0.9659, 0.2591, 0.0, -0.9659, 0.2591, -0.995, 0.09989, 0.0, -0.995, 0.0999, 0.0, -0.995, 0.0999, 0.0, -0.9364, -0.351, 0.0, -0.9364, -0.351, 0.0, -0.9364, -0.351, 0.0, 0.0, 0.7067, -0.7075, 0.0, 0.7067, -0.7075, 0.0, 0.7067, -0.7075, 0.0, -0.9659, -0.2591, 0.0, -0.9659, -0.2591, 0.0, -0.9659, -0.2591, -0.995, -0.09989, 0.0, -0.995, -0.0999, 0.0, -0.995, -0.0999, 0.0, -0.9364, 0.351, 0.0, -0.9364, 0.351, 0.0, -0.9364, 0.351, 0.0, 0.0, -0.7067, 0.7075, 0.0, -0.7067, 0.7075, 0.0, -0.7067, 0.7075, 0.0, 0.9659, 0.2591, 0.0, 0.9659, 0.2591, 0.0, 0.9659, 0.2591, 0.995, -0.09989, 0.0, 0.995, -0.0999, 0.0, 0.995, -0.0999, 0.0, 0.9364, 0.351, 0.0, 0.9364, 0.351, 0.0, 0.9364, 0.351, 0.0, 0.0, -0.7067, -0.7075, 0.0, -0.7067, -0.7075, 0.0, -0.7067, -0.7075, 0.0, 0.9659, -0.2591, 0.0, 0.9659, -0.2591, 0.0, 0.9659, -0.2591, -0.9987, 0.05016, 0.0, -0.9987, 0.05016, 0.0, -0.9987, 0.05016, 0.0, 0.9829, 0.1841, 0.0, 0.9829, 0.1841, 0.0, 0.9829, 0.1841, 0.0, -0.9993, 0.0, 0.03678, -0.9993, 0.0, 0.03678, -0.9993, 0.0, 0.03678, 0.9907, 0.0, 0.136, 0.9907, 0.0, 0.136, 0.9907, 0.0, 0.136, -0.9987, -0.05016, 0.0, -0.9987, -0.05016, 0.0, -0.9987, -0.05016, 0.0, 0.9829, -0.1841, 0.0, 0.9829, -0.1841, 0.0, 0.9829, -0.1841, 0.0, -0.9993, 0.0, -0.03678, -0.9993, 0.0, -0.03678, -0.9993, 0.0, -0.03678, 0.9907, 0.0, -0.136, 0.9907, 0.0, -0.136, 0.9907, 0.0, -0.136, 0.0, 0.4468, -0.8946, 0.0, 0.4468, -0.8946, 0.0, 0.4468, -0.8946, 0.0, 0.8812, 0.4727, 0.0, 0.8812, 0.4727, 0.0, 0.8812, 0.4727, -0.9643, 0.0, -0.2648, -0.9643, 0.0, -0.2648, -0.9643, 0.0, -0.2648, -0.9973, 0.0, 0.07338, -0.9973, 0.0, 0.07338, -0.9973, 0.0, 0.07338, 0.0, -0.4468, -0.8946, 0.0, -0.4468, -0.8946, 0.0, -0.4468, -0.8946, 0.0, -0.8812, 0.4727, 0.0, -0.8812, 0.4727, 0.0, -0.8812, 0.4727, 0.9643, 0.0, -0.2648, 0.9643, 0.0, -0.2648, 0.9643, 0.0, -0.2648, 0.9973, 0.0, 0.07338, 0.9973, 0.0, 0.07338, 0.9973, 0.0, 0.07338, 0.9987, 0.05016, 0.0, 0.9987, 0.05016, 0.0, 0.9987, 0.05016, 0.0, -0.9829, 0.1841, 0.0, -0.9829, 0.1841, 0.0, -0.9829, 0.1841, 0.0, 0.9993, 0.0, -0.03678, 0.9993, 0.0, -0.03678, 0.9993, 0.0, -0.03678, -0.9907, 0.0, -0.136, -0.9907, 0.0, -0.136, -0.9907, 0.0, -0.136, 0.9987, -0.05016, 0.0, 0.9987, -0.05016, 0.0, 0.9987, -0.05016, 0.0, -0.9829, -0.1841, 0.0, -0.9829, -0.1841, 0.0, -0.9829, -0.1841, 0.0, 0.9993, 0.0, 0.03678, 0.9993, 0.0, 0.03678, 0.9993, 0.0, 0.03678, -0.9907, 0.0, 0.136, -0.9907, 0.0, 0.136, -0.9907, 0.0, 0.136, 0.0, 0.4468, 0.8946, 0.0, 0.4468, 0.8946, 0.0, 0.4468, 0.8946, 0.0, 0.8812, -0.4727, 0.0, 0.8812, -0.4727, 0.0, 0.8812, -0.4727, 0.9643, 0.0, 0.2648, 0.9643, 0.0, 0.2648, 0.9643, 0.0, 0.2648, 0.9973, 0.0, -0.07338, 0.9973, 0.0, -0.07338, 0.9973, 0.0, -0.07338, 0.0, -0.4468, 0.8946, 0.0, -0.4468, 0.8946, 0.0, -0.4468, 0.8946, 0.0, -0.8812, -0.4727, 0.0, -0.8812, -0.4727, 0.0, -0.8812, -0.4727, -0.9643, 0.0, 0.2648, -0.9643, 0.0, 0.2648, -0.9643, 0.0, 0.2648, -0.9973, 0.0, -0.07338, -0.9973, 0.0, -0.07338, -0.9973, 0.0, -0.07338, -0.9364, -0.3509, 0.0, -0.9364, -0.3509, 0.0, -0.9364, -0.3509, 0.0, -0.995, 0.0999, 0.0, -0.995, 0.0999, 0.0, -0.995, 0.0999, 0.0, 0.0, -0.9658, 0.2591, 0.0, -0.9659, 0.2591, 0.0, -0.9659, 0.2591, 0.0, 0.7066, 0.7076, 0.0, 0.7066, 0.7076, 0.0, 0.7066, 0.7076, 0.9364, -0.3509, 0.0, 0.9364, -0.3509, 0.0, 0.9364, -0.3509, 0.0, 0.995, 0.0999, 0.0, 0.995, 0.0999, 0.0, 0.995, 0.0999, 0.0, 0.0, -0.9658, -0.2591, 0.0, -0.9659, -0.2591, 0.0, -0.9659, -0.2591, 0.0, 0.7066, -0.7076, 0.0, 0.7066, -0.7076, 0.0, 0.7066, -0.7076, 0.9364, 0.3509, 0.0, 0.9364, 0.3509, 0.0, 0.9364, 0.3509, 0.0, 0.995, -0.0999, 0.0, 0.995, -0.0999, 0.0, 0.995, -0.0999, 0.0, 0.0, 0.9658, 0.2591, 0.0, 0.9659, 0.2591, 0.0, 0.9659, 0.2591, 0.0, -0.7066, 0.7076, 0.0, -0.7066, 0.7076, 0.0, -0.7066, 0.7076, -0.9364, 0.3509, 0.0, -0.9364, 0.3509, 0.0, -0.9364, 0.3509, 0.0, -0.995, -0.0999, 0.0, -0.995, -0.0999, 0.0, -0.995, -0.0999, 0.0, 0.0, 0.9658, -0.2591, 0.0, 0.9659, -0.2591, 0.0, 0.9659, -0.2591, 0.0, -0.7066, -0.7076, 0.0, -0.7066, -0.7076, 0.0, -0.7066, -0.7076, 1.0, 0.0, 0.0, 1.0, 0.0, 0.0, 1.0, 0.0, 0.0, 1.0, 0.0, 0.0, 0.0, 0.0, 1.0, 0.0, 0.0, 1.0, 0.0, 0.0, 1.0, 0.0, 0.0, -1.0, 0.0, 0.0, -1.0, 0.0, 0.0, -1.0, 0.0, 1.0, 0.0, 0.0, 1.0, 0.0, 0.0, 1.0, 0.0, 0.0, -1.0, 0.0, 0.0, -1.0, 0.0, 0.0, -1.0, 0.0, 0.0, -1.0, 9.151e-09, 0.0, -1.0, 0.0, 0.0, -1.0, 0.0, 0.0, -1.0, 0.0, 0.0, -1.0, -9.151e-09, 0.0, -1.0, -9.151e-09, 0.0, -1.0, 9.151e-09, 0.0, -1.0, 0.0, 0.0, -1.0, 0.0, 0.0, -1.0, 0.0, 0.0, -1.0, -9.151e-09, 0.0, -1.0, -9.151e-09, 0.0, -1.0, 9.151e-09, 0.0, -1.0, 0.0, 0.0, -1.0, 0.0, 0.0, -1.0, 0.0, 0.0, -1.0, -9.151e-09, 0.0, -1.0, -9.151e-09, 0.0, -1.0, 9.151e-09, 0.0, -1.0, 0.0, 0.0, -1.0, 0.0, 0.0, -1.0, 0.0, 0.0, -1.0, -9.151e-09, 0.0, -1.0, -9.151e-09, 0.0, -1.0, 9.151e-09, 0.0, -1.0, 0.0, 0.0, -1.0, 0.0, 0.0, -1.0, 0.0, 0.0, -1.0, -9.151e-09, 0.0, -1.0, -9.151e-09, 0.0, -1.0, 9.151e-09, 0.0, -1.0, 0.0, 0.0, -1.0, 0.0, 0.0, -1.0, 0.0, 0.0, -1.0, 0.0, 0.0, -1.0, -9.151e-09, 0.0, 0.0, -1.0, 0.0, 0.0, -1.0, 0.0, 0.0, -1.0, 0.0, 0.0, -1.0, 0.0, 0.0, -1.0, 0.0, 0.0, -1.0, 0.0, 0.0, -1.0, 0.0, 0.0, -1.0, 0.0, 0.0, -1.0, 0.0, 0.0, -1.0, 0.0, 0.0, -1.0, 0.0, 0.0, -1.0, 0.0, 0.0, -1.0, 0.0, 0.0, -1.0, 0.0, 0.0, -1.0, 0.0, 0.0, -1.0, 0.0, 0.0, -1.0, 0.0, 0.0, -1.0, 0.0, 0.0, -1.0, 0.0, 0.0, -1.0, 0.0, 0.0, -1.0, 0.0, 0.0, -1.0, 0.0, 0.0, -1.0, 0.0, 0.0, -1.0, 0.0, 0.0, -1.0, 0.0, 0.0, -1.0, 0.0, 0.0, -1.0, 0.0, 0.0, -1.0, 0.0, 0.0, -1.0, 0.0, 0.0, -1.0, 0.0, 0.0, -1.0, 0.0, 0.0, -1.0, 0.0, 0.0, -1.0, 0.0, 0.0, -1.0, 0.0, 0.0, -1.0, 0.0, 0.0, -1.0, 0.0, -1.0, -1.83e-08, 0.0, -1.0, -1.83e-08, 0.0, -1.0, -1.83e-08, 0.0, -1.0, -1.83e-08, 0.0, -1.0, -1.83e-08, 0.0, -1.0, -1.83e-08, 0.0, -1.0, -1.83e-08, 0.0, -1.0, -1.83e-08, 0.0, -1.0, -1.83e-08, 0.0, -1.0, -9.151e-09, 0.0, -1.0, -9.151e-09, 0.0, -1.0, -9.151e-09, 0.0, -1.0, -9.151e-09, 0.0, -1.0, -9.151e-09, 0.0, -1.0, -9.151e-09, 0.0, -1.0, -9.151e-09, -2.478e-07, -0.09306, 0.9957, 0.0, 0.0, 1.0, 0.0, -0.1794, 0.9838, 0.0, -0.1794, 0.9838, 0.0, -0.3529, 0.9357, -2.477e-07, -0.2701, 0.9628, 0.0, 0.0, 1.0, 0.0, 0.0, 1.0, 0.0, -0.1793, 0.9838, 0.0, -0.1794, 0.9838, 0.0, -0.1793, 0.9838, 0.0, -0.3529, 0.9357, 0.0, 0.0, 1.0, 0.0, -0.1794, 0.9838, 0.0, -0.1793, 0.9838, 0.0, -0.1793, 0.9838, 0.0, -0.1794, 0.9838, 0.0, -0.3529, 0.9357, -2.478e-07, -0.09306, 0.9957, -2.337e-07, -0.1822, 0.9833, 0.0, -0.1794, 0.9838, 0.0, -0.1794, 0.9838, -2.337e-07, -0.1822, 0.9833, -2.477e-07, -0.2701, 0.9628, -4.935e-07, -0.1853, 0.9827, -4.935e-07, -0.1853, 0.9827, -2.478e-07, -0.09306, 0.9957, -2.337e-07, -0.1822, 0.9833, -2.477e-07, -0.2701, 0.9628, -4.935e-07, -0.1853, 0.9827, 0.9829, -0.1842, 0.0, 0.9829, -0.1842, 0.0, 0.9829, -0.1842, 0.0, -0.9987, -0.05016, 0.0, -0.9987, -0.05016, 0.0, -0.9987, -0.05016, 0.0, 0.9907, 0.0, 0.1361, 0.9907, 0.0, 0.1361, 0.9907, 0.0, 0.1361, -0.9993, 0.0, 0.03678, -0.9993, 0.0, 0.03678, -0.9993, 0.0, 0.03678, 0.9829, 0.1842, 0.0, 0.9829, 0.1842, 0.0, 0.9829, 0.1842, 0.0, -0.9987, 0.05016, 0.0, -0.9987, 0.05016, 0.0, -0.9987, 0.05016, 0.0, 0.9907, 0.0, -0.1361, 0.9907, 0.0, -0.1361, 0.9907, 0.0, -0.1361, -0.9993, 0.0, -0.03678, -0.9993, 0.0, -0.03678, -0.9993, 0.0, -0.03678, 0.0, -0.8812, 0.4727, 0.0, -0.8812, 0.4727, 0.0, -0.8812, 0.4727, 0.0, -0.4468, -0.8946, 0.0, -0.4468, -0.8946, 0.0, -0.4468, -0.8946, -0.9973, 0.0, 0.07338, -0.9973, 0.0, 0.07338, -0.9973, 0.0, 0.07338, -0.9643, 0.0, -0.2649, -0.9643, 0.0, -0.2649, -0.9643, 0.0, -0.2649, 0.0, 0.8812, 0.4727, 0.0, 0.8812, 0.4727, 0.0, 0.8812, 0.4727, 0.0, 0.4468, -0.8946, 0.0, 0.4468, -0.8946, 0.0, 0.4468, -0.8946, 0.9973, 0.0, 0.07338, 0.9973, 0.0, 0.07338, 0.9973, 0.0, 0.07338, 0.9643, 0.0, -0.2649, 0.9643, 0.0, -0.2649, 0.9643, 0.0, -0.2649, -0.9829, -0.1842, 0.0, -0.9829, -0.1842, 0.0, -0.9829, -0.1842, 0.0, 0.9987, -0.05016, 0.0, 0.9987, -0.05016, 0.0, 0.9987, -0.05016, 0.0, -0.9907, 0.0, -0.1361, -0.9907, 0.0, -0.1361, -0.9907, 0.0, -0.1361, 0.9993, 0.0, -0.03678, 0.9993, 0.0, -0.03678, 0.9993, 0.0, -0.03678, -0.9829, 0.1842, 0.0, -0.9829, 0.1842, 0.0, -0.9829, 0.1842, 0.0, 0.9987, 0.05016, 0.0, 0.9987, 0.05016, 0.0, 0.9987, 0.05016, 0.0, -0.9907, 0.0, 0.1361, -0.9907, 0.0, 0.1361, -0.9907, 0.0, 0.1361, 0.9993, 0.0, 0.03678, 0.9993, 0.0, 0.03678, 0.9993, 0.0, 0.03678, 0.0, -0.8812, -0.4727, 0.0, -0.8812, -0.4727, 0.0, -0.8812, -0.4727, 0.0, -0.4468, 0.8946, 0.0, -0.4468, 0.8946, 0.0, -0.4468, 0.8946, 0.9973, 0.0, -0.07338, 0.9973, 0.0, -0.07338, 0.9973, 0.0, -0.07338, 0.9643, 0.0, 0.2649, 0.9643, 0.0, 0.2649, 0.9643, 0.0, 0.2649, 0.0, 0.8812, -0.4727, 0.0, 0.8812, -0.4727, 0.0, 0.8812, -0.4727, 0.0, 0.4468, 0.8946, 0.0, 0.4468, 0.8946, 0.0, 0.4468, 0.8946, -0.9973, 0.0, -0.07338, -0.9973, 0.0, -0.07338, -0.9973, 0.0, -0.07338, -0.9643, 0.0, 0.2649, -0.9643, 0.0, 0.2649, -0.9643, 0.0, 0.2649, 0.995, 0.09989, 0.0, 0.995, 0.09989, 0.0, 0.995, 0.0999, 0.0, 0.9364, -0.351, 0.0, 0.9364, -0.351, 0.0, 0.9364, -0.351, 0.0, 0.0, 0.7067, 0.7075, 0.0, 0.7067, 0.7075, 0.0, 0.7067, 0.7075, 0.0, -0.9659, 0.2591, 0.0, -0.9659, 0.2591, 0.0, -0.9659, 0.2591, -0.995, 0.09989, 0.0, -0.995, 0.09989, 0.0, -0.995, 0.0999, 0.0, -0.9364, -0.351, 0.0, -0.9364, -0.351, 0.0, -0.9364, -0.351, 0.0, 0.0, 0.7067, -0.7075, 0.0, 0.7067, -0.7075, 0.0, 0.7067, -0.7075, 0.0, -0.9659, -0.2591, 0.0, -0.9659, -0.2591, 0.0, -0.9659, -0.2591, -0.995, -0.09989, 0.0, -0.995, -0.09989, 0.0, -0.995, -0.0999, 0.0, -0.9364, 0.351, 0.0, -0.9364, 0.351, 0.0, -0.9364, 0.351, 0.0, 0.0, -0.7067, 0.7075, 0.0, -0.7067, 0.7075, 0.0, -0.7067, 0.7075, 0.0, 0.9659, 0.2591, 0.0, 0.9659, 0.2591, 0.0, 0.9659, 0.2591, 0.995, -0.09989, 0.0, 0.995, -0.09989, 0.0, 0.995, -0.0999, 0.0, 0.9364, 0.351, 0.0, 0.9364, 0.351, 0.0, 0.9364, 0.351, 0.0, 0.0, -0.7067, -0.7075, 0.0, -0.7067, -0.7075, 0.0, -0.7067, -0.7075, 0.0, 0.9659, -0.2591, 0.0, 0.9659, -0.2591, 0.0, 0.9659, -0.2591, -0.9987, 0.05016, 0.0, -0.9987, 0.05016, 0.0, -0.9987, 0.05016, 0.0, 0.9829, 0.1841, 0.0, 0.9829, 0.1841, 0.0, 0.9829, 0.1841, 0.0, -0.9993, 0.0, 0.03678, -0.9993, 0.0, 0.03678, -0.9993, 0.0, 0.03678, 0.9907, 0.0, 0.136, 0.9907, 0.0, 0.136, 0.9907, 0.0, 0.136, -0.9987, -0.05016, 0.0, -0.9987, -0.05016, 0.0, -0.9987, -0.05016, 0.0, 0.9829, -0.1841, 0.0, 0.9829, -0.1841, 0.0, 0.9829, -0.1841, 0.0, -0.9993, 0.0, -0.03678, -0.9993, 0.0, -0.03678, -0.9993, 0.0, -0.03678, 0.9907, 0.0, -0.136, 0.9907, 0.0, -0.136, 0.9907, 0.0, -0.136, 0.0, 0.4468, -0.8946, 0.0, 0.4468, -0.8946, 0.0, 0.4468, -0.8946, 0.0, 0.8812, 0.4727, 0.0, 0.8812, 0.4727, 0.0, 0.8812, 0.4727, -0.9643, 0.0, -0.2648, -0.9643, 0.0, -0.2648, -0.9643, 0.0, -0.2648, -0.9973, 0.0, 0.07338, -0.9973, 0.0, 0.07338, -0.9973, 0.0, 0.07338, 0.0, -0.4468, -0.8946, 0.0, -0.4468, -0.8946, 0.0, -0.4468, -0.8946, 0.0, -0.8812, 0.4727, 0.0, -0.8812, 0.4727, 0.0, -0.8812, 0.4727, 0.9643, 0.0, -0.2648, 0.9643, 0.0, -0.2648, 0.9643, 0.0, -0.2648, 0.9973, 0.0, 0.07338, 0.9973, 0.0, 0.07338, 0.9973, 0.0, 0.07338, 0.9987, 0.05016, 0.0, 0.9987, 0.05016, 0.0, 0.9987, 0.05016, 0.0, -0.9829, 0.1841, 0.0, -0.9829, 0.1841, 0.0, -0.9829, 0.1841, 0.0, 0.9993, 0.0, -0.03678, 0.9993, 0.0, -0.03678, 0.9993, 0.0, -0.03678, -0.9907, 0.0, -0.136, -0.9907, 0.0, -0.136, -0.9907, 0.0, -0.136, 0.9987, -0.05016, 0.0, 0.9987, -0.05016, 0.0, 0.9987, -0.05016, 0.0, -0.9829, -0.1841, 0.0, -0.9829, -0.1841, 0.0, -0.9829, -0.1841, 0.0, 0.9993, 0.0, 0.03678, 0.9993, 0.0, 0.03678, 0.9993, 0.0, 0.03678, -0.9907, 0.0, 0.136, -0.9907, 0.0, 0.136, -0.9907, 0.0, 0.136, 0.0, 0.4468, 0.8946, 0.0, 0.4468, 0.8946, 0.0, 0.4468, 0.8946, 0.0, 0.8812, -0.4727, 0.0, 0.8812, -0.4727, 0.0, 0.8812, -0.4727, 0.9643, 0.0, 0.2648, 0.9643, 0.0, 0.2648, 0.9643, 0.0, 0.2648, 0.9973, 0.0, -0.07338, 0.9973, 0.0, -0.07338, 0.9973, 0.0, -0.07338, 0.0, -0.4468, 0.8946, 0.0, -0.4468, 0.8946, 0.0, -0.4468, 0.8946, 0.0, -0.8812, -0.4727, 0.0, -0.8812, -0.4727, 0.0, -0.8812, -0.4727, -0.9643, 0.0, 0.2648, -0.9643, 0.0, 0.2648, -0.9643, 0.0, 0.2648, -0.9973, 0.0, -0.07338, -0.9973, 0.0, -0.07338, -0.9973, 0.0, -0.07338, -0.9364, -0.3509, 0.0, -0.9364, -0.3509, 0.0, -0.9364, -0.3509, 0.0, -0.995, 0.0999, 0.0, -0.995, 0.0999, 0.0, -0.995, 0.0999, 0.0, 0.0, -0.9658, 0.2591, 0.0, -0.9658, 0.2591, 0.0, -0.9659, 0.2591, 0.0, 0.7066, 0.7076, 0.0, 0.7066, 0.7076, 0.0, 0.7066, 0.7076, 0.9364, -0.3509, 0.0, 0.9364, -0.3509, 0.0, 0.9364, -0.3509, 0.0, 0.995, 0.0999, 0.0, 0.995, 0.0999, 0.0, 0.995, 0.0999, 0.0, 0.0, -0.9658, -0.2591, 0.0, -0.9658, -0.2591, 0.0, -0.9659, -0.2591, 0.0, 0.7066, -0.7076, 0.0, 0.7066, -0.7076, 0.0, 0.7066, -0.7076, 0.9364, 0.3509, 0.0, 0.9364, 0.3509, 0.0, 0.9364, 0.3509, 0.0, 0.995, -0.0999, 0.0, 0.995, -0.0999, 0.0, 0.995, -0.0999, 0.0, 0.0, 0.9658, 0.2591, 0.0, 0.9658, 0.2591, 0.0, 0.9659, 0.2591, 0.0, -0.7066, 0.7076, 0.0, -0.7066, 0.7076, 0.0, -0.7066, 0.7076, -0.9364, 0.3509, 0.0, -0.9364, 0.3509, 0.0, -0.9364, 0.3509, 0.0, -0.995, -0.0999, 0.0, -0.995, -0.0999, 0.0, -0.995, -0.0999, 0.0, 0.0, 0.9658, -0.2591, 0.0, 0.9658, -0.2591, 0.0, 0.9659, -0.2591, 0.0, -0.7066, -0.7076, 0.0, -0.7066, -0.7076, 0.0, -0.7066, -0.7076, 0.0, 0.0, 1.0, 0.0, 0.0, 1.0, 0.0, 0.0, 1.0, 0.0, 0.0, -1.0, 0.0, 0.0, -1.0, 0.0, 0.0, -1.0, 0.0, 1.0, 0.0, 0.0, 1.0, 0.0, 0.0, 1.0, 0.0, 0.0, -1.0, 0.0, 0.0, -1.0, 0.0, 0.0, -1.0, 0.0, 0.0, -1.0, 1.83e-08, 0.0, -1.0, 1.83e-08, 0.0, -1.0, 1.83e-08, 0.0, -1.0, 1.83e-08, 0.0, -1.0, 1.83e-08, 0.0, -1.0, 1.83e-08, 0.0, -1.0, 1.83e-08, 0.0, -1.0, 1.83e-08, 0.0, -1.0, 1.83e-08, 0.0, -1.0, 9.151e-09, 0.0, -1.0, 9.151e-09, 0.0, -1.0, 9.151e-09, 0.0, -1.0, 9.151e-09, 0.0, -1.0, 9.151e-09, 0.0, -1.0, 9.151e-09, 0.0, -1.0, 9.151e-09, -1.0, 0.0, 0.0, -1.0, 0.0, 0.0, -1.0, 0.0, 0.0, -1.0, 0.0, 0.0])] * 3)])

# ---- objects
ob_cube = bpy.data.objects.new('Cube', me_cube)
ob_camera = bpy.data.objects.new('Camera', cam_camera)

# ---- transforms, parenting, visibility, modifiers, constraints
ob_cube.location = (0.0, 0.0, 0.0)
ob_cube.rotation_euler = (1.571, -0.0, 0.0)
ob_cube.lineart.crease_threshold = 0.0
ob_camera.location = (7.481, -6.508, 5.344)
ob_camera.rotation_euler = (1.109, 0.01082, 0.8149)
ob_camera.lock_rotations_4d = False
ob_camera.empty_display_type = 'ARROWS'
ob_camera.color = (0.0, 0.0, 0.0, 0.0)
ob_camera.display_type = 'WIRE'
ob_camera.lineart.crease_threshold = 0.0

# ---- collection membership
col_collection_1.objects.link(ob_cube)
col_collection_1.objects.link(ob_camera)

# ---- scene / render settings (as saved in the file)
scene.camera = ob_camera
scene.frame_start = 1; scene.frame_end = 250; scene.frame_set(1)
scene.render.engine = 'BLENDER_EEVEE_NEXT'
scene.render.resolution_percentage = 50
scene.render.dither_intensity = 0.0
scene.cycles.use_denoising = False
scene.cycles.samples = 128
scene.cycles.sampling_pattern = 'TABULATED_SOBOL'
scene.cycles.light_sampling_threshold = 0.0
scene.cycles.use_adaptive_sampling = False
scene.cycles.use_light_tree = False
scene.cycles.blur_glossy = 0.0
scene.cycles.sample_clamp_indirect = 0.0
scene.view_settings.view_transform = 'Standard'
bpy.context.view_layer.update()

# ---- added for rendering (the .blend has no usable light): sun
light_auto_sun = bpy.data.lights.new('AutoSun', 'SUN')
light_auto_sun.energy = 3.0
light_auto_sun.angle = 0.0523599
ob_auto_sun = bpy.data.objects.new('AutoSun', light_auto_sun)
scene.collection.objects.link(ob_auto_sun)
ob_auto_sun.rotation_euler = (0.872665, 0.174533, 0.523599)
bpy.context.view_layer.update()
